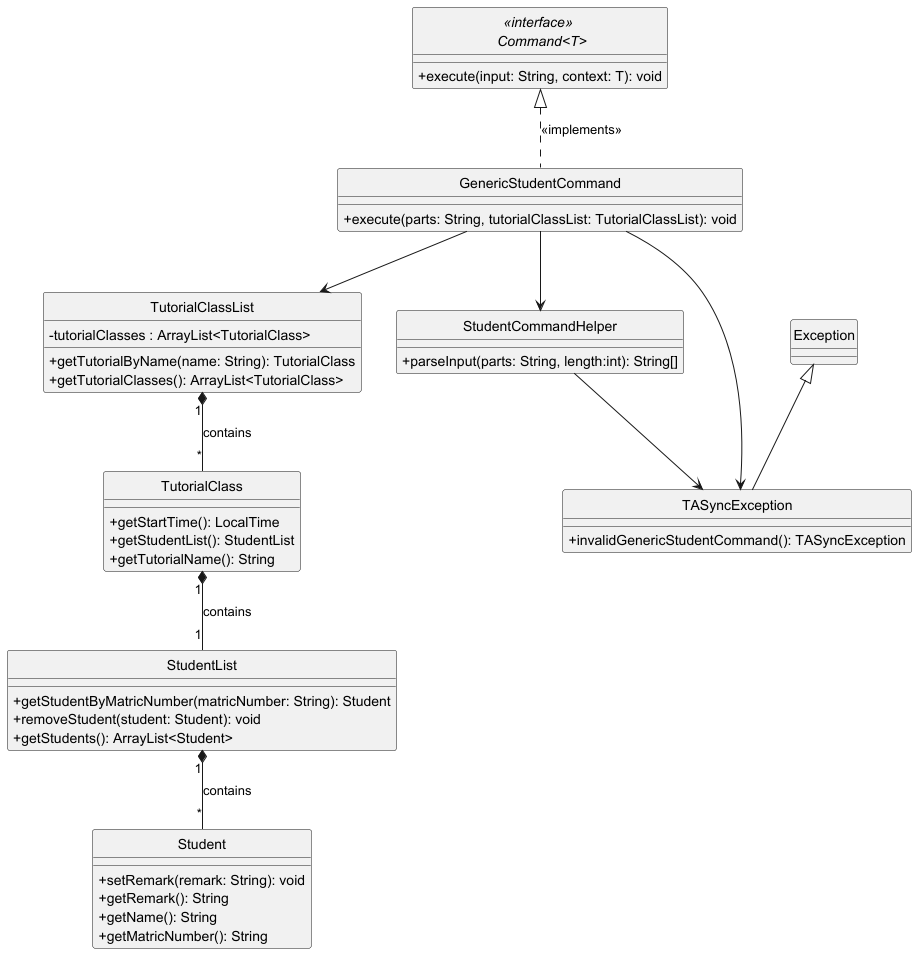

The diagram above was rendered by PlantUML. Its source (embedded in the PNG):
@startuml

hide circle
skinparam classAttributeIconSize 0

    class GenericStudentCommand {
        +execute(parts: String, tutorialClassList: TutorialClassList): void
    }

    interface "<<interface>> \n Command<T>" {
        +execute(input: String, context: T): void
    }


    class TutorialClass {
        +getStartTime(): LocalTime
        +getStudentList(): StudentList
        +getTutorialName(): String

    }

    class TutorialClassList {
        - tutorialClasses : ArrayList<TutorialClass>
        +getTutorialByName(name: String): TutorialClass
        +getTutorialClasses(): ArrayList<TutorialClass>
    }

    class Student {

        +setRemark(remark: String): void
        +getRemark(): String
        +getName(): String
        +getMatricNumber(): String
    }

    class StudentList {
        +getStudentByMatricNumber(matricNumber: String): Student
        +removeStudent(student: Student): void
        +getStudents(): ArrayList<Student>
    }

    class StudentCommandHelper {
        +parseInput(parts: String, length:int): String[]
    }

    class TASyncException extends Exception {
        +invalidGenericStudentCommand(): TASyncException
    }

' Relationships
"<<interface>> \n Command<T>" <|.. GenericStudentCommand : <<implements>>
GenericStudentCommand --> TutorialClassList
GenericStudentCommand --> StudentCommandHelper
StudentCommandHelper --> TASyncException
TutorialClassList "1" *-- "*" TutorialClass : contains
TutorialClass "1" *-- "1" StudentList : contains
StudentList "1" *-- "*" Student : contains
GenericStudentCommand --> TASyncException
@enduml